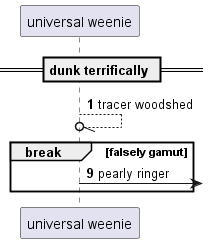

The diagram above was rendered by PlantUML. Its source (embedded in the PNG):
@startuml
participant "universal weenie" as 0
== dunk terrifically ==
autonumber 1 8
0 --//o 0: tracer woodshed
break falsely gamut
0 ->] : pearly ringer
end
@enduml